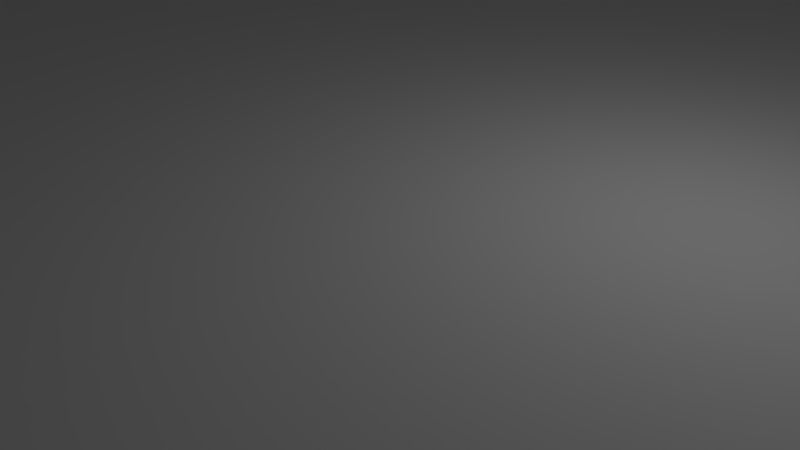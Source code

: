 # Source: case.blend  (saved by Blender 2.79.0; exported with 4.5.12 LTS)
import bpy
from mathutils import Matrix  # noqa: F401  (used for matrix-valued properties, if any)

bpy.ops.wm.read_factory_settings(use_empty=True)
scene = bpy.context.scene
scene.name = 'Scene'

# ---- collections
col_collection_1 = bpy.data.collections.new('Collection 1'); scene.collection.children.link(col_collection_1)
col_collection_2 = bpy.data.collections.new('Collection 2'); scene.collection.children.link(col_collection_2)
col_collection_3 = bpy.data.collections.new('Collection 3'); scene.collection.children.link(col_collection_3)

# ---- materials (node trees are filled in below, after node groups)
mat_material = bpy.data.materials.new('Material')
mat_material.alpha_threshold = 0.0
mat_material.use_transparent_shadow = False
mat_material.roughness = 0.5
mat_material.line_color = (0.0, 0.0, 0.0, 1.0)

# ---- material node trees

# ---- world
world_world = bpy.data.worlds.new('World'); scene.world = world_world
world_world.color = (0.05088, 0.05088, 0.05088)
world_world.use_sun_shadow = False
world_world.sun_shadow_jitter_overblur = 0.0
world_world.cycles.sampling_method = 'MANUAL'

# ---- cameras
cam_camera = bpy.data.cameras.new('Camera')
cam_camera.clip_end = 100.0
cam_camera.lens = 35.0
cam_camera.sensor_width = 32.0
cam_camera.sensor_height = 18.0
cam_camera.ortho_scale = 7.314
cam_camera.dof.focus_distance = 0.0
cam_camera.dof.aperture_fstop = 128.0

# ---- lights
light_lamp = bpy.data.lights.new('Lamp', 'POINT')
light_lamp.transmission_factor = 0.0
light_lamp.cutoff_distance = 30.0
light_lamp.energy = 100.0
light_lamp.shadow_buffer_clip_start = 1.001
light_lamp.shadow_soft_size = 0.1
light_lamp.shadow_maximum_resolution = 0.006
light_lamp.use_absolute_resolution = True

# ---- meshes
me_cube = bpy.data.meshes.new('Cube')
me_cube.from_pydata([(1.179, 1.0, -1.0), (1.179, -1.0, -1.0), (-1.0, -1.0, -1.0), (-1.0, 1.0, -1.0), (1.179, 1.0, 1.0), (1.179, -1.0, 1.0), (-1.0, -1.0, 1.0), (-1.0, 1.0, 1.0), (1.25, 1.0, -1.0), (1.25, -1.0, -1.0), (1.25, 1.0, 1.0), (1.25, -1.0, 1.0), (-1.071, -1.0, -1.0), (-1.071, 1.0, -1.0), (-1.071, -1.0, 1.0), (-1.071, 1.0, 1.0), (1.179, -1.1, -1.0), (-1.0, -1.1, -1.0), (1.179, -1.1, 1.0), (-1.0, -1.1, 1.0), (1.25, -1.1, -1.0), (-1.071, -1.1, -1.0), (1.179, 1.1, -1.0), (-1.0, 1.1, -1.0), (1.179, 1.1, 1.0), (-1.0, 1.1, 1.0), (1.25, 1.1, -1.0), (-1.071, 1.1, -1.0), (1.179, -1.175, -1.0), (-1.0, -1.175, -1.0), (1.179, -1.175, 1.0), (-1.0, -1.175, 1.0), (1.25, -1.175, -1.0), (1.25, -1.175, 1.0), (-1.071, -1.175, -1.0), (-1.071, -1.175, 1.0), (1.304, 1.0, -1.0), (1.304, -1.0, -1.0), (1.304, 1.0, 1.0), (1.304, -1.0, 1.0), (1.304, -1.1, -1.0), (1.304, -1.1, 1.0), (1.304, 1.1, -1.0), (1.304, 1.1, 1.0), (1.304, -1.175, -1.0), (1.304, -1.175, 1.0), (1.179, 1.175, -1.0), (-1.0, 1.175, -1.0), (1.179, 1.175, 1.0), (-1.0, 1.175, 1.0), (1.25, 1.175, -1.0), (1.25, 1.175, 1.0), (-1.071, 1.175, -1.0), (-1.071, 1.175, 1.0), (1.304, 1.175, -1.0), (1.304, 1.175, 1.0), (-1.125, -1.1, 1.0), (-1.125, -1.0, 1.0), (-1.125, -1.0, -1.0), (-1.125, -1.1, -1.0), (-1.125, 1.0, -1.0), (-1.125, 1.1, -1.0), (-1.125, 1.0, 1.0), (-1.125, -1.175, 1.0), (-1.125, 1.175, -1.0), (-1.125, 1.1, 1.0), (-1.125, -1.175, -1.0), (-1.125, 1.175, 1.0), (-1.071, -1.1, 17.67), (-1.071, -1.0, 17.67), (1.304, -1.0, 17.67), (1.25, -1.0, 17.67), (1.25, 1.0, 17.67), (1.179, 1.0, 17.67), (1.179, -1.0, 17.67), (-1.071, 1.0, 17.67), (-1.0, -1.0, 17.67), (-1.0, 1.0, 17.67), (-1.0, -1.175, 17.67), (-1.0, -1.1, 17.67), (-1.071, -1.175, 17.67), (1.179, -1.1, 17.67), (1.25, -1.1, 17.67), (1.304, -1.1, 17.67), (-1.125, 1.175, 17.67), (-1.071, 1.175, 17.67), (1.179, 1.1, 17.67), (-1.0, 1.1, 17.67), (1.25, 1.1, 17.67), (-1.071, 1.1, 17.67), (1.179, -1.175, 17.67), (1.25, -1.175, 17.67), (1.304, 1.0, 17.67), (1.304, 1.1, 17.67), (1.304, -1.175, 17.67), (1.179, 1.175, 17.67), (-1.0, 1.175, 17.67), (1.25, 1.175, 17.67), (1.304, 1.175, 17.67), (-1.125, -1.1, 17.67), (-1.125, -1.0, 17.67), (-1.125, 1.0, 17.67), (-1.125, -1.175, 17.67), (-1.125, 1.1, 17.67)], [], [(0, 1, 2, 3), (4, 7, 6, 5), (67, 65, 103, 84), (4, 10, 72, 73), (3, 2, 12, 13), (8, 0, 22, 26), (8, 26, 42, 36), (4, 5, 11, 10), (18, 19, 79, 81), (1, 0, 8, 9), (34, 35, 63, 66), (12, 21, 59, 58), (6, 7, 15, 14), (3, 13, 27, 23), (16, 20, 32, 28), (39, 38, 92, 70), (38, 43, 93, 92), (32, 20, 40, 44), (5, 6, 19, 18), (1, 9, 20, 16), (2, 1, 16, 17), (12, 2, 17, 21), (43, 55, 98, 93), (26, 22, 46, 50), (23, 27, 52, 47), (7, 4, 24, 25), (0, 3, 23, 22), (65, 62, 101, 103), (15, 7, 77, 75), (11, 5, 74, 71), (28, 30, 31, 29), (30, 28, 32, 33), (29, 31, 35, 34), (21, 34, 66, 59), (24, 4, 73, 86), (21, 17, 29, 34), (17, 16, 28, 29), (48, 49, 96, 95), (38, 36, 42, 43), (36, 38, 39, 37), (37, 39, 41, 40), (40, 41, 45, 44), (20, 9, 37, 40), (9, 8, 36, 37), (41, 39, 70, 83), (55, 51, 97, 98), (49, 53, 85, 96), (33, 32, 44, 45), (50, 51, 55, 54), (46, 48, 51, 50), (48, 46, 47, 49), (49, 47, 52, 53), (53, 52, 64, 67), (42, 26, 50, 54), (22, 23, 47, 46), (43, 42, 54, 55), (56, 63, 102, 99), (14, 15, 75, 69), (58, 57, 62, 60), (57, 58, 59, 56), (60, 62, 65, 61), (56, 59, 66, 63), (61, 65, 67, 64), (19, 6, 76, 79), (25, 24, 86, 87), (52, 27, 61, 64), (27, 13, 60, 61), (13, 12, 58, 60), (33, 45, 94, 91), (51, 48, 95, 97), (88, 93, 98, 97), (71, 74, 81, 82), (76, 69, 68, 79), (82, 81, 90, 91), (79, 68, 80, 78), (89, 87, 96, 85), (69, 75, 101, 100), (75, 77, 87, 89), (73, 72, 88, 86), (81, 79, 78, 90), (71, 82, 83, 70), (88, 72, 92, 93), (72, 71, 70, 92), (82, 91, 94, 83), (86, 88, 97, 95), (87, 86, 95, 96), (68, 69, 100, 99), (89, 85, 84, 103), (75, 89, 103, 101), (80, 68, 99, 102), (62, 57, 100, 101), (57, 56, 99, 100), (30, 33, 91, 90), (53, 67, 84, 85), (6, 14, 69, 76), (63, 35, 80, 102), (35, 31, 78, 80), (45, 41, 83, 94), (31, 30, 90, 78), (5, 18, 81, 74), (10, 11, 71, 72), (7, 25, 87, 77)])
me_cube.materials.append(mat_material)
me_cube.use_remesh_preserve_volume = False
me_cube.use_remesh_preserve_attributes = False
me_cube.use_mirror_vertex_groups = False
me_cube.update()
me_cylinder_004 = bpy.data.meshes.new('Cylinder.004')
me_cylinder_004.from_pydata([(0.0, 2.5, -10.0), (0.0, 2.5, 10.0), (0.4877, 2.452, -10.0), (0.4877, 2.452, 10.0), (0.9567, 2.31, -10.0), (0.9567, 2.31, 10.0), (1.389, 2.079, -10.0), (1.389, 2.079, 10.0), (1.768, 1.768, -10.0), (1.768, 1.768, 10.0), (2.079, 1.389, -10.0), (2.079, 1.389, 10.0), (2.31, 0.9567, -10.0), (2.31, 0.9567, 10.0), (2.452, 0.4877, -10.0), (2.452, 0.4877, 10.0), (2.5, 1.887e-07, -10.0), (2.5, 1.887e-07, 10.0), (2.452, -0.4877, -10.0), (2.452, -0.4877, 10.0), (2.31, -0.9567, -10.0), (2.31, -0.9567, 10.0), (2.079, -1.389, -10.0), (2.079, -1.389, 10.0), (1.768, -1.768, -10.0), (1.768, -1.768, 10.0), (1.389, -2.079, -10.0), (1.389, -2.079, 10.0), (0.9567, -2.31, -10.0), (0.9567, -2.31, 10.0), (0.4877, -2.452, -10.0), (0.4877, -2.452, 10.0), (-8.146e-07, -2.5, -10.0), (-8.146e-07, -2.5, 10.0), (-0.4877, -2.452, -10.0), (-0.4877, -2.452, 10.0), (-0.9567, -2.31, -10.0), (-0.9567, -2.31, 10.0), (-1.389, -2.079, -10.0), (-1.389, -2.079, 10.0), (-1.768, -1.768, -10.0), (-1.768, -1.768, 10.0), (-2.079, -1.389, -10.0), (-2.079, -1.389, 10.0), (-2.31, -0.9567, -10.0), (-2.31, -0.9567, 10.0), (-2.452, -0.4877, -10.0), (-2.452, -0.4877, 10.0), (-2.5, 2.414e-06, -10.0), (-2.5, 2.414e-06, 10.0), (-2.452, 0.4877, -10.0), (-2.452, 0.4877, 10.0), (-2.31, 0.9567, -10.0), (-2.31, 0.9567, 10.0), (-2.079, 1.389, -10.0), (-2.079, 1.389, 10.0), (-1.768, 1.768, -10.0), (-1.768, 1.768, 10.0), (-1.389, 2.079, -10.0), (-1.389, 2.079, 10.0), (-0.9567, 2.31, -10.0), (-0.9567, 2.31, 10.0), (-0.4877, 2.452, -10.0), (-0.4877, 2.452, 10.0)], [], [(0, 1, 3, 2), (2, 3, 5, 4), (4, 5, 7, 6), (6, 7, 9, 8), (8, 9, 11, 10), (10, 11, 13, 12), (12, 13, 15, 14), (14, 15, 17, 16), (16, 17, 19, 18), (18, 19, 21, 20), (20, 21, 23, 22), (22, 23, 25, 24), (24, 25, 27, 26), (26, 27, 29, 28), (28, 29, 31, 30), (30, 31, 33, 32), (32, 33, 35, 34), (34, 35, 37, 36), (36, 37, 39, 38), (38, 39, 41, 40), (40, 41, 43, 42), (42, 43, 45, 44), (44, 45, 47, 46), (46, 47, 49, 48), (48, 49, 51, 50), (50, 51, 53, 52), (52, 53, 55, 54), (54, 55, 57, 56), (56, 57, 59, 58), (58, 59, 61, 60), (3, 1, 63, 61, 59, 57, 55, 53, 51, 49, 47, 45, 43, 41, 39, 37, 35, 33, 31, 29, 27, 25, 23, 21, 19, 17, 15, 13, 11, 9, 7, 5), (60, 61, 63, 62), (62, 63, 1, 0), (0, 2, 4, 6, 8, 10, 12, 14, 16, 18, 20, 22, 24, 26, 28, 30, 32, 34, 36, 38, 40, 42, 44, 46, 48, 50, 52, 54, 56, 58, 60, 62)])
me_cylinder_004.use_remesh_preserve_volume = False
me_cylinder_004.use_remesh_preserve_attributes = False
me_cylinder_004.use_mirror_vertex_groups = False
me_cylinder_004.update()
me_cube_008 = bpy.data.meshes.new('Cube.008')
me_cube_008.from_pydata([(-1.0, -1.0, -1.0), (-1.0, -1.0, 1.0), (-1.0, 1.0, -1.0), (-1.0, 1.0, 1.0), (1.0, -1.0, -1.0), (1.0, -1.0, 1.0), (1.0, 1.0, -1.0), (1.0, 1.0, 1.0)], [], [(0, 1, 3, 2), (2, 3, 7, 6), (6, 7, 5, 4), (4, 5, 1, 0), (2, 6, 4, 0), (7, 3, 1, 5)])
me_cube_008.use_remesh_preserve_volume = False
me_cube_008.use_remesh_preserve_attributes = False
me_cube_008.use_mirror_vertex_groups = False
me_cube_008.update()
me_cube_007 = bpy.data.meshes.new('Cube.007')
me_cube_007.from_pydata([(-1.0, -1.0, -1.0), (-1.0, -1.0, 1.0), (-1.0, 1.0, -1.0), (-1.0, 1.0, 1.0), (1.0, -1.0, -1.0), (1.0, -1.0, 1.0), (1.0, 1.0, -1.0), (1.0, 1.0, 1.0)], [], [(0, 1, 3, 2), (2, 3, 7, 6), (6, 7, 5, 4), (4, 5, 1, 0), (2, 6, 4, 0), (7, 3, 1, 5)])
me_cube_007.use_remesh_preserve_volume = False
me_cube_007.use_remesh_preserve_attributes = False
me_cube_007.use_mirror_vertex_groups = False
me_cube_007.update()
me_cube_006 = bpy.data.meshes.new('Cube.006')
me_cube_006.from_pydata([(-1.0, -1.0, -1.0), (-1.0, -1.0, 1.0), (-1.0, 1.0, -1.0), (-1.0, 1.0, 1.0), (1.0, -1.0, -1.0), (1.0, -1.0, 1.0), (1.0, 1.0, -1.0), (1.0, 1.0, 1.0)], [], [(0, 1, 3, 2), (2, 3, 7, 6), (6, 7, 5, 4), (4, 5, 1, 0), (2, 6, 4, 0), (7, 3, 1, 5)])
me_cube_006.use_remesh_preserve_volume = False
me_cube_006.use_remesh_preserve_attributes = False
me_cube_006.use_mirror_vertex_groups = False
me_cube_006.update()
me_cube_005 = bpy.data.meshes.new('Cube.005')
me_cube_005.from_pydata([(-1.0, -1.0, -1.0), (-1.0, -1.0, 1.0), (-1.0, 1.0, -1.0), (-1.0, 1.0, 1.0), (1.0, -1.0, -1.0), (1.0, -1.0, 1.0), (1.0, 1.0, -1.0), (1.0, 1.0, 1.0)], [], [(0, 1, 3, 2), (2, 3, 7, 6), (6, 7, 5, 4), (4, 5, 1, 0), (2, 6, 4, 0), (7, 3, 1, 5)])
me_cube_005.use_remesh_preserve_volume = False
me_cube_005.use_remesh_preserve_attributes = False
me_cube_005.use_mirror_vertex_groups = False
me_cube_005.update()
me_cube_004 = bpy.data.meshes.new('Cube.004')
me_cube_004.from_pydata([(-1.0, -1.0, -1.0), (-1.0, -1.0, 1.0), (-1.0, 1.0, -1.0), (-1.0, 1.0, 1.0), (1.0, -1.0, -1.0), (1.0, -1.0, 1.0), (1.0, 1.0, -1.0), (1.0, 1.0, 1.0)], [], [(0, 1, 3, 2), (2, 3, 7, 6), (6, 7, 5, 4), (4, 5, 1, 0), (2, 6, 4, 0), (7, 3, 1, 5)])
me_cube_004.use_remesh_preserve_volume = False
me_cube_004.use_remesh_preserve_attributes = False
me_cube_004.use_mirror_vertex_groups = False
me_cube_004.update()
me_cube_003 = bpy.data.meshes.new('Cube.003')
me_cube_003.from_pydata([(-1.0, -1.0, -1.0), (-1.0, -1.0, 1.0), (-1.0, 1.0, -1.0), (-1.0, 1.0, 1.0), (1.0, -1.0, -1.0), (1.0, -1.0, 1.0), (1.0, 1.0, -1.0), (1.0, 1.0, 1.0)], [], [(0, 1, 3, 2), (2, 3, 7, 6), (6, 7, 5, 4), (4, 5, 1, 0), (2, 6, 4, 0), (7, 3, 1, 5)])
me_cube_003.use_remesh_preserve_volume = False
me_cube_003.use_remesh_preserve_attributes = False
me_cube_003.use_mirror_vertex_groups = False
me_cube_003.update()
me_cube_002 = bpy.data.meshes.new('Cube.002')
me_cube_002.from_pydata([(-1.0, -1.0, -1.0), (-1.0, -1.0, 1.0), (-1.0, 1.0, -1.0), (-1.0, 1.0, 1.0), (1.0, -1.0, -1.0), (1.0, -1.0, 1.0), (1.0, 1.0, -1.0), (1.0, 1.0, 1.0)], [], [(0, 1, 3, 2), (2, 3, 7, 6), (6, 7, 5, 4), (4, 5, 1, 0), (2, 6, 4, 0), (7, 3, 1, 5)])
me_cube_002.use_remesh_preserve_volume = False
me_cube_002.use_remesh_preserve_attributes = False
me_cube_002.use_mirror_vertex_groups = False
me_cube_002.update()
me_cube_001 = bpy.data.meshes.new('Cube.001')
me_cube_001.from_pydata([(-1.0, -1.0, -1.0), (-1.0, -1.0, 1.0), (-1.0, 1.0, -1.0), (-1.0, 1.0, 1.0), (1.0, -1.0, -1.0), (1.0, -1.0, 1.0), (1.0, 1.0, -1.0), (1.0, 1.0, 1.0)], [], [(0, 1, 3, 2), (2, 3, 7, 6), (6, 7, 5, 4), (4, 5, 1, 0), (2, 6, 4, 0), (7, 3, 1, 5)])
me_cube_001.use_remesh_preserve_volume = False
me_cube_001.use_remesh_preserve_attributes = False
me_cube_001.use_mirror_vertex_groups = False
me_cube_001.update()
me_cube_024 = bpy.data.meshes.new('Cube.024')
me_cube_024.from_pydata([(-1.0, -1.0, -1.0), (-1.0, -1.0, 1.0), (-1.0, 1.0, -1.0), (-1.0, 1.0, 1.0), (1.0, -1.0, -1.0), (1.0, -1.0, 1.0), (1.0, 1.0, -1.0), (1.0, 1.0, 1.0)], [], [(0, 1, 3, 2), (2, 3, 7, 6), (6, 7, 5, 4), (4, 5, 1, 0), (2, 6, 4, 0), (7, 3, 1, 5)])
me_cube_024.use_remesh_preserve_volume = False
me_cube_024.use_remesh_preserve_attributes = False
me_cube_024.use_mirror_vertex_groups = False
me_cube_024.update()
me_cube_023 = bpy.data.meshes.new('Cube.023')
me_cube_023.from_pydata([(-1.0, -1.0, -1.0), (-1.0, -1.0, 1.0), (-1.0, 1.0, -1.0), (-1.0, 1.0, 1.0), (1.0, -1.0, -1.0), (1.0, -1.0, 1.0), (1.0, 1.0, -1.0), (1.0, 1.0, 1.0)], [], [(0, 1, 3, 2), (2, 3, 7, 6), (6, 7, 5, 4), (4, 5, 1, 0), (2, 6, 4, 0), (7, 3, 1, 5)])
me_cube_023.use_remesh_preserve_volume = False
me_cube_023.use_remesh_preserve_attributes = False
me_cube_023.use_mirror_vertex_groups = False
me_cube_023.update()
me_cube_022 = bpy.data.meshes.new('Cube.022')
me_cube_022.from_pydata([(-1.0, -1.0, -1.0), (-1.0, -1.0, 1.0), (-1.0, 1.0, -1.0), (-1.0, 1.0, 1.0), (1.0, -1.0, -1.0), (1.0, -1.0, 1.0), (1.0, 1.0, -1.0), (1.0, 1.0, 1.0)], [], [(0, 1, 3, 2), (2, 3, 7, 6), (6, 7, 5, 4), (4, 5, 1, 0), (2, 6, 4, 0), (7, 3, 1, 5)])
me_cube_022.use_remesh_preserve_volume = False
me_cube_022.use_remesh_preserve_attributes = False
me_cube_022.use_mirror_vertex_groups = False
me_cube_022.update()
me_cube_021 = bpy.data.meshes.new('Cube.021')
me_cube_021.from_pydata([(-1.0, -1.0, -1.0), (-1.0, -1.0, 1.0), (-1.0, 1.0, -1.0), (-1.0, 1.0, 1.0), (1.0, -1.0, -1.0), (1.0, -1.0, 1.0), (1.0, 1.0, -1.0), (1.0, 1.0, 1.0)], [], [(0, 1, 3, 2), (2, 3, 7, 6), (6, 7, 5, 4), (4, 5, 1, 0), (2, 6, 4, 0), (7, 3, 1, 5)])
me_cube_021.use_remesh_preserve_volume = False
me_cube_021.use_remesh_preserve_attributes = False
me_cube_021.use_mirror_vertex_groups = False
me_cube_021.update()
me_cube_019 = bpy.data.meshes.new('Cube.019')
me_cube_019.from_pydata([(-1.0, -1.0, -1.0), (-1.0, -1.0, 1.0), (-1.0, 1.0, -1.0), (-1.0, 1.0, 1.0), (1.0, -1.0, -1.0), (1.0, -1.0, 1.0), (1.0, 1.0, -1.0), (1.0, 1.0, 1.0)], [], [(0, 1, 3, 2), (2, 3, 7, 6), (6, 7, 5, 4), (4, 5, 1, 0), (2, 6, 4, 0), (7, 3, 1, 5)])
me_cube_019.use_remesh_preserve_volume = False
me_cube_019.use_remesh_preserve_attributes = False
me_cube_019.use_mirror_vertex_groups = False
me_cube_019.update()
me_cube_018 = bpy.data.meshes.new('Cube.018')
me_cube_018.from_pydata([(-1.0, -1.0, -1.0), (-1.0, -1.0, 1.0), (-1.0, 1.0, -1.0), (-1.0, 1.0, 1.0), (1.0, -1.0, -1.0), (1.0, -1.0, 1.0), (1.0, 1.0, -1.0), (1.0, 1.0, 1.0)], [], [(0, 1, 3, 2), (2, 3, 7, 6), (6, 7, 5, 4), (4, 5, 1, 0), (2, 6, 4, 0), (7, 3, 1, 5)])
me_cube_018.use_remesh_preserve_volume = False
me_cube_018.use_remesh_preserve_attributes = False
me_cube_018.use_mirror_vertex_groups = False
me_cube_018.update()
me_cylinder_003 = bpy.data.meshes.new('Cylinder.003')
me_cylinder_003.from_pydata([(0.0, 6.5, -10.0), (0.0, 6.5, 10.0), (1.268, 6.375, -10.0), (1.268, 6.375, 10.0), (2.487, 6.005, -10.0), (2.487, 6.005, 10.0), (3.611, 5.405, -10.0), (3.611, 5.405, 10.0), (4.596, 4.596, -10.0), (4.596, 4.596, 10.0), (5.405, 3.611, -10.0), (5.405, 3.611, 10.0), (6.005, 2.487, -10.0), (6.005, 2.487, 10.0), (6.375, 1.268, -10.0), (6.375, 1.268, 10.0), (6.5, 4.907e-07, -10.0), (6.5, 4.907e-07, 10.0), (6.375, -1.268, -10.0), (6.375, -1.268, 10.0), (6.005, -2.487, -10.0), (6.005, -2.487, 10.0), (5.405, -3.611, -10.0), (5.405, -3.611, 10.0), (4.596, -4.596, -10.0), (4.596, -4.596, 10.0), (3.611, -5.405, -10.0), (3.611, -5.405, 10.0), (2.487, -6.005, -10.0), (2.487, -6.005, 10.0), (1.268, -6.375, -10.0), (1.268, -6.375, 10.0), (-2.118e-06, -6.5, -10.0), (-2.118e-06, -6.5, 10.0), (-1.268, -6.375, -10.0), (-1.268, -6.375, 10.0), (-2.487, -6.005, -10.0), (-2.487, -6.005, 10.0), (-3.611, -5.405, -10.0), (-3.611, -5.405, 10.0), (-4.596, -4.596, -10.0), (-4.596, -4.596, 10.0), (-5.405, -3.611, -10.0), (-5.405, -3.611, 10.0), (-6.005, -2.487, -10.0), (-6.005, -2.487, 10.0), (-6.375, -1.268, -10.0), (-6.375, -1.268, 10.0), (-6.5, 6.276e-06, -10.0), (-6.5, 6.276e-06, 10.0), (-6.375, 1.268, -10.0), (-6.375, 1.268, 10.0), (-6.005, 2.487, -10.0), (-6.005, 2.487, 10.0), (-5.405, 3.611, -10.0), (-5.405, 3.611, 10.0), (-4.596, 4.596, -10.0), (-4.596, 4.596, 10.0), (-3.611, 5.405, -10.0), (-3.611, 5.405, 10.0), (-2.487, 6.005, -10.0), (-2.487, 6.005, 10.0), (-1.268, 6.375, -10.0), (-1.268, 6.375, 10.0)], [], [(0, 1, 3, 2), (2, 3, 5, 4), (4, 5, 7, 6), (6, 7, 9, 8), (8, 9, 11, 10), (10, 11, 13, 12), (12, 13, 15, 14), (14, 15, 17, 16), (16, 17, 19, 18), (18, 19, 21, 20), (20, 21, 23, 22), (22, 23, 25, 24), (24, 25, 27, 26), (26, 27, 29, 28), (28, 29, 31, 30), (30, 31, 33, 32), (32, 33, 35, 34), (34, 35, 37, 36), (36, 37, 39, 38), (38, 39, 41, 40), (40, 41, 43, 42), (42, 43, 45, 44), (44, 45, 47, 46), (46, 47, 49, 48), (48, 49, 51, 50), (50, 51, 53, 52), (52, 53, 55, 54), (54, 55, 57, 56), (56, 57, 59, 58), (58, 59, 61, 60), (3, 1, 63, 61, 59, 57, 55, 53, 51, 49, 47, 45, 43, 41, 39, 37, 35, 33, 31, 29, 27, 25, 23, 21, 19, 17, 15, 13, 11, 9, 7, 5), (60, 61, 63, 62), (62, 63, 1, 0), (0, 2, 4, 6, 8, 10, 12, 14, 16, 18, 20, 22, 24, 26, 28, 30, 32, 34, 36, 38, 40, 42, 44, 46, 48, 50, 52, 54, 56, 58, 60, 62)])
me_cylinder_003.use_remesh_preserve_volume = False
me_cylinder_003.use_remesh_preserve_attributes = False
me_cylinder_003.use_mirror_vertex_groups = False
me_cylinder_003.update()
me_cylinder_002 = bpy.data.meshes.new('Cylinder.002')
me_cylinder_002.from_pydata([(0.0, 6.5, -10.0), (0.0, 6.5, 10.0), (1.268, 6.375, -10.0), (1.268, 6.375, 10.0), (2.487, 6.005, -10.0), (2.487, 6.005, 10.0), (3.611, 5.405, -10.0), (3.611, 5.405, 10.0), (4.596, 4.596, -10.0), (4.596, 4.596, 10.0), (5.405, 3.611, -10.0), (5.405, 3.611, 10.0), (6.005, 2.487, -10.0), (6.005, 2.487, 10.0), (6.375, 1.268, -10.0), (6.375, 1.268, 10.0), (6.5, 4.907e-07, -10.0), (6.5, 4.907e-07, 10.0), (6.375, -1.268, -10.0), (6.375, -1.268, 10.0), (6.005, -2.487, -10.0), (6.005, -2.487, 10.0), (5.405, -3.611, -10.0), (5.405, -3.611, 10.0), (4.596, -4.596, -10.0), (4.596, -4.596, 10.0), (3.611, -5.405, -10.0), (3.611, -5.405, 10.0), (2.487, -6.005, -10.0), (2.487, -6.005, 10.0), (1.268, -6.375, -10.0), (1.268, -6.375, 10.0), (-2.118e-06, -6.5, -10.0), (-2.118e-06, -6.5, 10.0), (-1.268, -6.375, -10.0), (-1.268, -6.375, 10.0), (-2.487, -6.005, -10.0), (-2.487, -6.005, 10.0), (-3.611, -5.405, -10.0), (-3.611, -5.405, 10.0), (-4.596, -4.596, -10.0), (-4.596, -4.596, 10.0), (-5.405, -3.611, -10.0), (-5.405, -3.611, 10.0), (-6.005, -2.487, -10.0), (-6.005, -2.487, 10.0), (-6.375, -1.268, -10.0), (-6.375, -1.268, 10.0), (-6.5, 6.276e-06, -10.0), (-6.5, 6.276e-06, 10.0), (-6.375, 1.268, -10.0), (-6.375, 1.268, 10.0), (-6.005, 2.487, -10.0), (-6.005, 2.487, 10.0), (-5.405, 3.611, -10.0), (-5.405, 3.611, 10.0), (-4.596, 4.596, -10.0), (-4.596, 4.596, 10.0), (-3.611, 5.405, -10.0), (-3.611, 5.405, 10.0), (-2.487, 6.005, -10.0), (-2.487, 6.005, 10.0), (-1.268, 6.375, -10.0), (-1.268, 6.375, 10.0)], [], [(0, 1, 3, 2), (2, 3, 5, 4), (4, 5, 7, 6), (6, 7, 9, 8), (8, 9, 11, 10), (10, 11, 13, 12), (12, 13, 15, 14), (14, 15, 17, 16), (16, 17, 19, 18), (18, 19, 21, 20), (20, 21, 23, 22), (22, 23, 25, 24), (24, 25, 27, 26), (26, 27, 29, 28), (28, 29, 31, 30), (30, 31, 33, 32), (32, 33, 35, 34), (34, 35, 37, 36), (36, 37, 39, 38), (38, 39, 41, 40), (40, 41, 43, 42), (42, 43, 45, 44), (44, 45, 47, 46), (46, 47, 49, 48), (48, 49, 51, 50), (50, 51, 53, 52), (52, 53, 55, 54), (54, 55, 57, 56), (56, 57, 59, 58), (58, 59, 61, 60), (3, 1, 63, 61, 59, 57, 55, 53, 51, 49, 47, 45, 43, 41, 39, 37, 35, 33, 31, 29, 27, 25, 23, 21, 19, 17, 15, 13, 11, 9, 7, 5), (60, 61, 63, 62), (62, 63, 1, 0), (0, 2, 4, 6, 8, 10, 12, 14, 16, 18, 20, 22, 24, 26, 28, 30, 32, 34, 36, 38, 40, 42, 44, 46, 48, 50, 52, 54, 56, 58, 60, 62)])
me_cylinder_002.use_remesh_preserve_volume = False
me_cylinder_002.use_remesh_preserve_attributes = False
me_cylinder_002.use_mirror_vertex_groups = False
me_cylinder_002.update()
me_cylinder = bpy.data.meshes.new('Cylinder')
me_cylinder.from_pydata([(0.0, 6.5, -10.0), (0.0, 6.5, 10.0), (1.268, 6.375, -10.0), (1.268, 6.375, 10.0), (2.487, 6.005, -10.0), (2.487, 6.005, 10.0), (3.611, 5.405, -10.0), (3.611, 5.405, 10.0), (4.596, 4.596, -10.0), (4.596, 4.596, 10.0), (5.405, 3.611, -10.0), (5.405, 3.611, 10.0), (6.005, 2.487, -10.0), (6.005, 2.487, 10.0), (6.375, 1.268, -10.0), (6.375, 1.268, 10.0), (6.5, 4.907e-07, -10.0), (6.5, 4.907e-07, 10.0), (6.375, -1.268, -10.0), (6.375, -1.268, 10.0), (6.005, -2.487, -10.0), (6.005, -2.487, 10.0), (5.405, -3.611, -10.0), (5.405, -3.611, 10.0), (4.596, -4.596, -10.0), (4.596, -4.596, 10.0), (3.611, -5.405, -10.0), (3.611, -5.405, 10.0), (2.487, -6.005, -10.0), (2.487, -6.005, 10.0), (1.268, -6.375, -10.0), (1.268, -6.375, 10.0), (-2.118e-06, -6.5, -10.0), (-2.118e-06, -6.5, 10.0), (-1.268, -6.375, -10.0), (-1.268, -6.375, 10.0), (-2.487, -6.005, -10.0), (-2.487, -6.005, 10.0), (-3.611, -5.405, -10.0), (-3.611, -5.405, 10.0), (-4.596, -4.596, -10.0), (-4.596, -4.596, 10.0), (-5.405, -3.611, -10.0), (-5.405, -3.611, 10.0), (-6.005, -2.487, -10.0), (-6.005, -2.487, 10.0), (-6.375, -1.268, -10.0), (-6.375, -1.268, 10.0), (-6.5, 6.276e-06, -10.0), (-6.5, 6.276e-06, 10.0), (-6.375, 1.268, -10.0), (-6.375, 1.268, 10.0), (-6.005, 2.487, -10.0), (-6.005, 2.487, 10.0), (-5.405, 3.611, -10.0), (-5.405, 3.611, 10.0), (-4.596, 4.596, -10.0), (-4.596, 4.596, 10.0), (-3.611, 5.405, -10.0), (-3.611, 5.405, 10.0), (-2.487, 6.005, -10.0), (-2.487, 6.005, 10.0), (-1.268, 6.375, -10.0), (-1.268, 6.375, 10.0)], [], [(0, 1, 3, 2), (2, 3, 5, 4), (4, 5, 7, 6), (6, 7, 9, 8), (8, 9, 11, 10), (10, 11, 13, 12), (12, 13, 15, 14), (14, 15, 17, 16), (16, 17, 19, 18), (18, 19, 21, 20), (20, 21, 23, 22), (22, 23, 25, 24), (24, 25, 27, 26), (26, 27, 29, 28), (28, 29, 31, 30), (30, 31, 33, 32), (32, 33, 35, 34), (34, 35, 37, 36), (36, 37, 39, 38), (38, 39, 41, 40), (40, 41, 43, 42), (42, 43, 45, 44), (44, 45, 47, 46), (46, 47, 49, 48), (48, 49, 51, 50), (50, 51, 53, 52), (52, 53, 55, 54), (54, 55, 57, 56), (56, 57, 59, 58), (58, 59, 61, 60), (3, 1, 63, 61, 59, 57, 55, 53, 51, 49, 47, 45, 43, 41, 39, 37, 35, 33, 31, 29, 27, 25, 23, 21, 19, 17, 15, 13, 11, 9, 7, 5), (60, 61, 63, 62), (62, 63, 1, 0), (0, 2, 4, 6, 8, 10, 12, 14, 16, 18, 20, 22, 24, 26, 28, 30, 32, 34, 36, 38, 40, 42, 44, 46, 48, 50, 52, 54, 56, 58, 60, 62)])
me_cylinder.use_remesh_preserve_volume = False
me_cylinder.use_remesh_preserve_attributes = False
me_cylinder.use_mirror_vertex_groups = False
me_cylinder.update()
me_cube_017 = bpy.data.meshes.new('Cube.017')
me_cube_017.from_pydata([(-1.0, -1.0, -1.0), (-1.0, -1.0, 1.0), (-1.0, 1.0, -1.0), (-1.0, 1.0, 1.0), (1.0, -1.0, -1.0), (1.0, -1.0, 1.0), (1.0, 1.0, -1.0), (1.0, 1.0, 1.0)], [], [(0, 1, 3, 2), (2, 3, 7, 6), (6, 7, 5, 4), (4, 5, 1, 0), (2, 6, 4, 0), (7, 3, 1, 5)])
me_cube_017.use_remesh_preserve_volume = False
me_cube_017.use_remesh_preserve_attributes = False
me_cube_017.use_mirror_vertex_groups = False
me_cube_017.update()
me_cube_016 = bpy.data.meshes.new('Cube.016')
me_cube_016.from_pydata([(-1.0, -1.0, -1.0), (-1.0, -1.0, 1.0), (-1.0, 1.0, -1.0), (-1.0, 1.0, 1.0), (1.0, -1.0, -1.0), (1.0, -1.0, 1.0), (1.0, 1.0, -1.0), (1.0, 1.0, 1.0)], [], [(0, 1, 3, 2), (2, 3, 7, 6), (6, 7, 5, 4), (4, 5, 1, 0), (2, 6, 4, 0), (7, 3, 1, 5)])
me_cube_016.use_remesh_preserve_volume = False
me_cube_016.use_remesh_preserve_attributes = False
me_cube_016.use_mirror_vertex_groups = False
me_cube_016.update()
me_cube_015 = bpy.data.meshes.new('Cube.015')
me_cube_015.from_pydata([(-1.0, -1.0, -1.0), (-1.0, -1.0, 1.0), (-1.0, 1.0, -1.0), (-1.0, 1.0, 1.0), (1.0, -1.0, -1.0), (1.0, -1.0, 1.0), (1.0, 1.0, -1.0), (1.0, 1.0, 1.0)], [], [(0, 1, 3, 2), (2, 3, 7, 6), (6, 7, 5, 4), (4, 5, 1, 0), (2, 6, 4, 0), (7, 3, 1, 5)])
me_cube_015.use_remesh_preserve_volume = False
me_cube_015.use_remesh_preserve_attributes = False
me_cube_015.use_mirror_vertex_groups = False
me_cube_015.update()
me_cube_014 = bpy.data.meshes.new('Cube.014')
me_cube_014.from_pydata([(-1.0, -1.0, -1.0), (-1.0, -1.0, 1.0), (-1.0, 1.0, -1.0), (-1.0, 1.0, 1.0), (1.0, -1.0, -1.0), (1.0, -1.0, 1.0), (1.0, 1.0, -1.0), (1.0, 1.0, 1.0)], [], [(0, 1, 3, 2), (2, 3, 7, 6), (6, 7, 5, 4), (4, 5, 1, 0), (2, 6, 4, 0), (7, 3, 1, 5)])
me_cube_014.use_remesh_preserve_volume = False
me_cube_014.use_remesh_preserve_attributes = False
me_cube_014.use_mirror_vertex_groups = False
me_cube_014.update()
me_cube_013 = bpy.data.meshes.new('Cube.013')
me_cube_013.from_pydata([(-1.0, -1.0, -1.0), (-1.0, -1.0, 1.0), (-1.0, 1.0, -1.0), (-1.0, 1.0, 1.0), (1.0, -1.0, -1.0), (1.0, -1.0, 1.0), (1.0, 1.0, -1.0), (1.0, 1.0, 1.0)], [], [(0, 1, 3, 2), (2, 3, 7, 6), (6, 7, 5, 4), (4, 5, 1, 0), (2, 6, 4, 0), (7, 3, 1, 5)])
me_cube_013.use_remesh_preserve_volume = False
me_cube_013.use_remesh_preserve_attributes = False
me_cube_013.use_mirror_vertex_groups = False
me_cube_013.update()
me_cube_012 = bpy.data.meshes.new('Cube.012')
me_cube_012.from_pydata([(-1.0, -1.0, -1.0), (-1.0, -1.0, 1.0), (-1.0, 1.0, -1.0), (-1.0, 1.0, 1.0), (1.0, -1.0, -1.0), (1.0, -1.0, 1.0), (1.0, 1.0, -1.0), (1.0, 1.0, 1.0)], [], [(0, 1, 3, 2), (2, 3, 7, 6), (6, 7, 5, 4), (4, 5, 1, 0), (2, 6, 4, 0), (7, 3, 1, 5)])
me_cube_012.use_remesh_preserve_volume = False
me_cube_012.use_remesh_preserve_attributes = False
me_cube_012.use_mirror_vertex_groups = False
me_cube_012.update()
me_cube_011 = bpy.data.meshes.new('Cube.011')
me_cube_011.from_pydata([(-1.0, -1.0, -1.0), (-1.0, -1.0, 1.0), (-1.0, 1.0, -1.0), (-1.0, 1.0, 1.0), (1.0, -1.0, -1.0), (1.0, -1.0, 1.0), (1.0, 1.0, -1.0), (1.0, 1.0, 1.0)], [], [(0, 1, 3, 2), (2, 3, 7, 6), (6, 7, 5, 4), (4, 5, 1, 0), (2, 6, 4, 0), (7, 3, 1, 5)])
me_cube_011.use_remesh_preserve_volume = False
me_cube_011.use_remesh_preserve_attributes = False
me_cube_011.use_mirror_vertex_groups = False
me_cube_011.update()
me_cube_010 = bpy.data.meshes.new('Cube.010')
me_cube_010.from_pydata([(-1.0, -1.0, -1.0), (-1.0, -1.0, 1.0), (-1.0, 1.0, -1.0), (-1.0, 1.0, 1.0), (1.0, -1.0, -1.0), (1.0, -1.0, 1.0), (1.0, 1.0, -1.0), (1.0, 1.0, 1.0)], [], [(0, 1, 3, 2), (2, 3, 7, 6), (6, 7, 5, 4), (4, 5, 1, 0), (2, 6, 4, 0), (7, 3, 1, 5)])
me_cube_010.use_remesh_preserve_volume = False
me_cube_010.use_remesh_preserve_attributes = False
me_cube_010.use_mirror_vertex_groups = False
me_cube_010.update()
me_cube_009 = bpy.data.meshes.new('Cube.009')
me_cube_009.from_pydata([(-1.0, -1.0, -1.0), (-1.0, -1.0, 1.0), (-1.0, 1.0, -1.0), (-1.0, 1.0, 1.0), (1.0, -1.0, -1.0), (1.0, -1.0, 1.0), (1.0, 1.0, -1.0), (1.0, 1.0, 1.0)], [], [(0, 1, 3, 2), (2, 3, 7, 6), (6, 7, 5, 4), (4, 5, 1, 0), (2, 6, 4, 0), (7, 3, 1, 5)])
me_cube_009.use_remesh_preserve_volume = False
me_cube_009.use_remesh_preserve_attributes = False
me_cube_009.use_mirror_vertex_groups = False
me_cube_009.update()

# ---- objects
ob_cube = bpy.data.objects.new('Cube', me_cube)
ob_lamp = bpy.data.objects.new('Lamp', light_lamp)
ob_camera = bpy.data.objects.new('Camera', cam_camera)
ob_cylinder_003 = bpy.data.objects.new('Cylinder.003', me_cylinder_004)
ob_cube_008 = bpy.data.objects.new('Cube.008', me_cube_008)
ob_cube_007 = bpy.data.objects.new('Cube.007', me_cube_007)
ob_cube_006 = bpy.data.objects.new('Cube.006', me_cube_006)
ob_cube_005 = bpy.data.objects.new('Cube.005', me_cube_005)
ob_cube_004 = bpy.data.objects.new('Cube.004', me_cube_004)
ob_cube_003 = bpy.data.objects.new('Cube.003', me_cube_003)
ob_cube_002 = bpy.data.objects.new('Cube.002', me_cube_002)
ob_cube_001 = bpy.data.objects.new('Cube.001', me_cube_001)
ob_cube_023 = bpy.data.objects.new('Cube.023', me_cube_024)
ob_cube_022 = bpy.data.objects.new('Cube.022', me_cube_023)
ob_cube_021 = bpy.data.objects.new('Cube.021', me_cube_022)
ob_cube_020 = bpy.data.objects.new('Cube.020', me_cube_021)
ob_cube_019 = bpy.data.objects.new('Cube.019', me_cube_019)
ob_cube_018 = bpy.data.objects.new('Cube.018', me_cube_018)
ob_cylinder_002 = bpy.data.objects.new('Cylinder.002', me_cylinder_003)
ob_cylinder_001 = bpy.data.objects.new('Cylinder.001', me_cylinder_002)
ob_cylinder = bpy.data.objects.new('Cylinder', me_cylinder)
ob_cube_017 = bpy.data.objects.new('Cube.017', me_cube_017)
ob_cube_016 = bpy.data.objects.new('Cube.016', me_cube_016)
ob_cube_015 = bpy.data.objects.new('Cube.015', me_cube_015)
ob_cube_014 = bpy.data.objects.new('Cube.014', me_cube_014)
ob_cube_013 = bpy.data.objects.new('Cube.013', me_cube_013)
ob_cube_012 = bpy.data.objects.new('Cube.012', me_cube_012)
ob_cube_011 = bpy.data.objects.new('Cube.011', me_cube_011)
ob_cube_010 = bpy.data.objects.new('Cube.010', me_cube_010)
ob_cube_009 = bpy.data.objects.new('Cube.009', me_cube_009)

# ---- transforms, parenting, visibility, modifiers, constraints
ob_cube.location = (0.0, 0.0, 0.0)
ob_cube.scale = (56.0, 40.0, 1.5)
ob_cube.lock_rotations_4d = False
ob_cube.empty_display_type = 'ARROWS'
ob_cube.lineart.crease_threshold = 0.0
ob_lamp.location = (4.076, 1.005, 5.904)
ob_lamp.rotation_euler = (0.6503, 0.05522, 1.866)
ob_lamp.lock_rotations_4d = False
ob_lamp.empty_display_type = 'ARROWS'
ob_lamp.color = (0.0, 0.0, 0.0, 0.0)
ob_lamp.lineart.crease_threshold = 0.0
ob_camera.location = (7.481, -6.508, 5.344)
ob_camera.rotation_euler = (1.109, 0.0, 0.8149)
ob_camera.lock_rotations_4d = False
ob_camera.empty_display_type = 'ARROWS'
ob_camera.color = (0.0, 0.0, 0.0, 0.0)
ob_camera.display_type = 'WIRE'
ob_camera.lineart.crease_threshold = 0.0
ob_cylinder_003.location = (15.0, 40.0, 20.0)
ob_cylinder_003.rotation_euler = (1.571, -0.0, 0.0)
ob_cylinder_003.lineart.crease_threshold = 0.0
ob_cube_008.location = (23.0, 33.5, 4.0)
ob_cube_008.scale = (3.0, 3.0, 3.0)
ob_cube_008.lineart.crease_threshold = 0.0
ob_cube_007.location = (61.0, 33.5, 4.0)
ob_cube_007.scale = (3.0, 3.0, 3.0)
ob_cube_007.lineart.crease_threshold = 0.0
ob_cube_006.location = (61.0, -10.5, 4.0)
ob_cube_006.scale = (3.0, 3.0, 3.0)
ob_cube_006.lineart.crease_threshold = 0.0
ob_cube_005.location = (23.0, -10.5, 4.0)
ob_cube_005.scale = (3.0, 3.0, 3.0)
ob_cube_005.lineart.crease_threshold = 0.0
ob_cube_004.location = (8.0, 30.5, 4.0)
ob_cube_004.scale = (3.0, 3.0, 3.0)
ob_cube_004.lineart.crease_threshold = 0.0
ob_cube_003.location = (8.0, -30.5, 4.0)
ob_cube_003.scale = (3.0, 3.0, 3.0)
ob_cube_003.lineart.crease_threshold = 0.0
ob_cube_002.location = (-54.0, -30.5, 4.0)
ob_cube_002.scale = (3.0, 3.0, 3.0)
ob_cube_002.lineart.crease_threshold = 0.0
ob_cube_001.location = (-54.0, 30.5, 4.0)
ob_cube_001.scale = (3.0, 3.0, 3.0)
ob_cube_001.lineart.crease_threshold = 0.0
ob_cube_023.location = (-59.5, -43.5, 26.5)
ob_cube_023.scale = (1.0, 1.0, 15.0)
ob_cube_023.lineart.crease_threshold = 0.0
ob_cube_022.location = (-59.5, 43.5, 26.5)
ob_cube_022.scale = (1.0, 1.0, 15.0)
ob_cube_022.lineart.crease_threshold = 0.0
ob_cube_021.location = (69.0, 43.5, 26.5)
ob_cube_021.scale = (1.0, 1.0, 15.0)
ob_cube_021.lineart.crease_threshold = 0.0
ob_cube_020.location = (69.0, -43.5, 26.5)
ob_cube_020.scale = (1.0, 1.0, 15.0)
ob_cube_020.lineart.crease_threshold = 0.0
ob_cube_019.location = (-42.0, -44.79, 27.0)
ob_cube_019.scale = (4.0, 10.0, 5.0)
ob_cube_019.lineart.crease_threshold = 0.0
ob_cube_018.location = (-4.5, -44.79, 27.0)
ob_cube_018.scale = (4.0, 10.0, 5.0)
ob_cube_018.lineart.crease_threshold = 0.0
ob_cylinder_002.location = (18.0, -45.0, 16.0)
ob_cylinder_002.rotation_euler = (1.571, -0.0, 0.0)
ob_cylinder_002.lineart.crease_threshold = 0.0
ob_cylinder_001.location = (36.0, -45.0, 16.0)
ob_cylinder_001.rotation_euler = (1.571, -0.0, 0.0)
ob_cylinder_001.lineart.crease_threshold = 0.0
ob_cylinder.location = (54.0, -45.0, 16.0)
ob_cylinder.rotation_euler = (1.571, -0.0, 0.0)
ob_cylinder.lineart.crease_threshold = 0.0
ob_cube_017.location = (-54.0, 5.5, 22.0)
ob_cube_017.scale = (10.0, 6.5, 3.0)
ob_cube_017.lineart.crease_threshold = 0.0
ob_cube_016.location = (8.0, 30.5, 4.0)
ob_cube_016.scale = (1.0, 1.0, 4.0)
ob_cube_016.lineart.crease_threshold = 0.0
ob_cube_015.location = (-54.0, 30.5, 4.0)
ob_cube_015.scale = (1.0, 1.0, 4.0)
ob_cube_015.lineart.crease_threshold = 0.0
ob_cube_014.location = (-54.0, -30.5, 4.0)
ob_cube_014.scale = (1.0, 1.0, 4.0)
ob_cube_014.lineart.crease_threshold = 0.0
ob_cube_013.location = (8.0, -30.5, 4.0)
ob_cube_013.scale = (1.0, 1.0, 4.0)
ob_cube_013.lineart.crease_threshold = 0.0
ob_cube_012.location = (23.0, 33.5, 4.0)
ob_cube_012.scale = (1.0, 1.0, 4.0)
ob_cube_012.lineart.crease_threshold = 0.0
ob_cube_011.location = (61.0, 33.5, 4.0)
ob_cube_011.scale = (1.0, 1.0, 4.0)
ob_cube_011.lineart.crease_threshold = 0.0
ob_cube_010.location = (61.0, -10.5, 4.0)
ob_cube_010.scale = (1.0, 1.0, 4.0)
ob_cube_010.lineart.crease_threshold = 0.0
ob_cube_009.location = (23.0, -10.5, 4.0)
ob_cube_009.scale = (1.0, 1.0, 4.0)
ob_cube_009.lineart.crease_threshold = 0.0

# ---- collection membership
col_collection_1.objects.link(ob_cube)
col_collection_1.objects.link(ob_lamp)
col_collection_1.objects.link(ob_camera)
col_collection_2.objects.link(ob_cylinder_003)
col_collection_2.objects.link(ob_cube_008)
col_collection_2.objects.link(ob_cube_007)
col_collection_2.objects.link(ob_cube_006)
col_collection_2.objects.link(ob_cube_005)
col_collection_2.objects.link(ob_cube_004)
col_collection_2.objects.link(ob_cube_003)
col_collection_2.objects.link(ob_cube_002)
col_collection_2.objects.link(ob_cube_001)
col_collection_3.objects.link(ob_cube_023)
col_collection_3.objects.link(ob_cube_022)
col_collection_3.objects.link(ob_cube_021)
col_collection_3.objects.link(ob_cube_020)
col_collection_3.objects.link(ob_cube_019)
col_collection_3.objects.link(ob_cube_018)
col_collection_3.objects.link(ob_cylinder_002)
col_collection_3.objects.link(ob_cylinder_001)
col_collection_3.objects.link(ob_cylinder)
col_collection_3.objects.link(ob_cube_017)
col_collection_3.objects.link(ob_cube_016)
col_collection_3.objects.link(ob_cube_015)
col_collection_3.objects.link(ob_cube_014)
col_collection_3.objects.link(ob_cube_013)
col_collection_3.objects.link(ob_cube_012)
col_collection_3.objects.link(ob_cube_011)
col_collection_3.objects.link(ob_cube_010)
col_collection_3.objects.link(ob_cube_009)

# ---- scene / render settings (as saved in the file)
scene.camera = ob_camera
scene.frame_start = 1; scene.frame_end = 250; scene.frame_set(1)
scene.render.engine = 'BLENDER_EEVEE_NEXT'
scene.render.resolution_percentage = 50
scene.render.dither_intensity = 0.0
scene.cycles.use_denoising = False
scene.cycles.samples = 128
scene.cycles.sampling_pattern = 'TABULATED_SOBOL'
scene.cycles.use_adaptive_sampling = False
scene.cycles.use_light_tree = False
scene.cycles.blur_glossy = 0.0
scene.cycles.sample_clamp_indirect = 0.0
scene.view_settings.view_transform = 'Standard'
bpy.context.view_layer.update()
